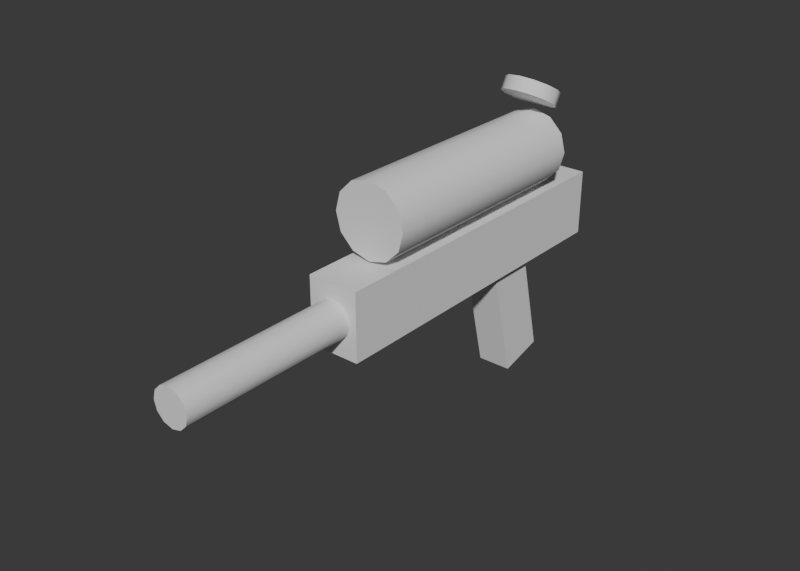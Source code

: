 # Source: IceGun.blend  (saved by Blender 5.2.44; exported with 4.5.12 LTS)
import bpy
from mathutils import Matrix  # noqa: F401  (used for matrix-valued properties, if any)

bpy.ops.wm.read_factory_settings(use_empty=True)
scene = bpy.context.scene
scene.name = 'Scene'

# ---- world
world_world = bpy.data.worlds.new('World'); scene.world = world_world
world_world.use_nodes = True; world_world.node_tree.nodes.clear()
_N = world_world.node_tree.nodes; _L = world_world.node_tree.links
n0 = _N.new('ShaderNodeBackground'); n0.name = 'Background'; n0.location = (-200, 100)
n0.inputs[0].default_value = (0.05, 0.05, 0.05, 1.0)
n1 = _N.new('ShaderNodeOutputWorld'); n1.name = 'World Output'; n1.location = (200, 100)
_L.new(n0.outputs[0], n1.inputs[0])
n1.is_active_output = True
world_world.color = (0.16, 0.17, 0.18)

# ---- meshes
me_icegun = bpy.data.meshes.new('IceGun')
me_icegun.from_pydata([(-0.022, -0.215, 0.0), (-0.022, -0.215, 0.058), (-0.022, 0.085, 0.0), (-0.022, 0.085, 0.058), (0.022, -0.215, 0.0), (0.022, -0.215, 0.058), (0.022, 0.085, 0.0), (0.022, 0.085, 0.058), (-0.015, -0.007675, -0.104), (-0.015, -0.03308, -0.00214), (-0.015, 0.03308, -0.09386), (-0.015, 0.007675, 0.008021), (0.015, -0.007675, -0.104), (0.015, -0.03308, -0.00214), (0.015, 0.03308, -0.09386), (0.015, 0.007675, 0.008021), (-0.01386, -0.365, 0.037), (0.032, 0.035, 0.092), (0.032, -0.175, 0.092), (-0.02078, 0.04139, 0.1394), (0.0, -0.365, 0.029), (0.02771, 0.035, 0.108), (0.02771, -0.175, 0.108), (-0.008, -0.365, 0.04286), (-0.008, -0.215, 0.04286), (0.016, 0.035, 0.1197), (0.016, -0.175, 0.1197), (-1.399e-09, 0.035, 0.124), (-1.399e-09, -0.175, 0.124), (-6.994e-10, -0.215, 0.045), (-6.994e-10, -0.365, 0.045), (-0.016, 0.035, 0.1197), (-0.016, -0.175, 0.1197), (-0.012, 0.049, 0.135), (-0.012, 0.043, 0.1246), (-0.02771, 0.035, 0.108), (-0.02771, -0.175, 0.108), (0.008, -0.365, 0.04286), (0.008, -0.215, 0.04286), (-0.032, 0.035, 0.092), (-0.032, -0.175, 0.092), (0.0, -0.175, 0.092), (0.0, 0.035, 0.092), (-0.02771, 0.035, 0.076), (-0.02771, -0.175, 0.076), (0.0, 0.025, 0.135), (-0.016, 0.035, 0.06429), (-0.016, -0.175, 0.06429), (0.01386, -0.215, 0.037), (0.01386, -0.365, 0.037), (3.816e-10, 0.035, 0.06), (3.816e-10, -0.175, 0.06), (-1.049e-09, 0.04578, 0.123), (-1.049e-09, 0.05178, 0.1334), (0.016, 0.035, 0.06429), (0.016, -0.175, 0.06429), (0.016, -0.365, 0.029), (0.016, -0.215, 0.029), (0.02771, 0.035, 0.076), (0.02771, -0.175, 0.076), (-0.016, -0.365, 0.029), (0.012, 0.049, 0.135), (-0.01386, -0.215, 0.037), (0.012, 0.043, 0.1246), (-0.016, -0.215, 0.029), (-0.01386, -0.365, 0.021), (-0.01386, -0.215, 0.021), (0.02078, 0.03539, 0.129), (-0.008, -0.365, 0.01514), (0.02078, 0.04139, 0.1394), (-0.008, -0.215, 0.01514), (1.908e-10, -0.365, 0.013), (0.0, -0.215, 0.029), (1.908e-10, -0.215, 0.013), (0.0, 0.031, 0.1454), (0.008, -0.365, 0.01514), (0.024, 0.031, 0.1454), (0.008, -0.215, 0.01514), (0.024, 0.025, 0.135), (0.01386, -0.365, 0.021), (0.01386, -0.215, 0.021), (-0.024, 0.031, 0.1454), (-0.02078, 0.03539, 0.129), (-0.024, 0.025, 0.135), (-0.02078, 0.02061, 0.1514), (-0.02078, 0.01461, 0.141), (-0.012, 0.013, 0.1558), (-0.012, 0.007, 0.1454), (2.862e-10, 0.01022, 0.1574), (2.862e-10, 0.004215, 0.147), (0.012, 0.013, 0.1558), (0.012, 0.007, 0.1454), (0.02078, 0.02061, 0.1514), (0.02078, 0.01461, 0.141)], [], [(0, 1, 3, 2), (2, 3, 7, 6), (6, 7, 5, 4), (4, 5, 1, 0), (2, 6, 4, 0), (7, 3, 1, 5), (8, 9, 11, 10), (10, 11, 15, 14), (14, 15, 13, 12), (12, 13, 9, 8), (10, 14, 12, 8), (15, 11, 9, 13), (18, 22, 41), (17, 21, 22, 18), (42, 21, 17), (22, 26, 41), (21, 25, 26, 22), (42, 25, 21), (26, 28, 41), (25, 27, 28, 26), (42, 27, 25), (28, 32, 41), (27, 31, 32, 28), (42, 31, 27), (32, 36, 41), (31, 35, 36, 32), (42, 35, 31), (36, 40, 41), (35, 39, 40, 36), (42, 39, 35), (40, 44, 41), (39, 43, 44, 40), (42, 43, 39), (44, 47, 41), (43, 46, 47, 44), (42, 46, 43), (47, 51, 41), (46, 50, 51, 47), (42, 50, 46), (51, 55, 41), (50, 54, 55, 51), (42, 54, 50), (55, 59, 41), (54, 58, 59, 55), (42, 58, 54), (59, 18, 41), (58, 17, 18, 59), (42, 17, 58), (72, 48, 57), (57, 48, 49, 56), (56, 49, 20), (49, 37, 20), (48, 38, 37, 49), (72, 38, 48), (72, 29, 38), (38, 29, 30, 37), (37, 30, 20), (30, 23, 20), (29, 24, 23, 30), (72, 24, 29), (72, 62, 24), (24, 62, 16, 23), (23, 16, 20), (16, 60, 20), (62, 64, 60, 16), (72, 64, 62), (72, 66, 64), (64, 66, 65, 60), (60, 65, 20), (72, 70, 66), (66, 70, 68, 65), (65, 68, 20), (72, 73, 70), (70, 73, 71, 68), (68, 71, 20), (72, 77, 73), (73, 77, 75, 71), (71, 75, 20), (72, 80, 77), (77, 80, 79, 75), (75, 79, 20), (72, 57, 80), (80, 57, 56, 79), (79, 56, 20), (45, 67, 78), (78, 67, 69, 76), (76, 69, 74), (69, 61, 74), (67, 63, 61, 69), (45, 63, 67), (45, 52, 63), (63, 52, 53, 61), (61, 53, 74), (53, 33, 74), (52, 34, 33, 53), (45, 34, 52), (45, 82, 34), (34, 82, 19, 33), (33, 19, 74), (19, 81, 74), (82, 83, 81, 19), (45, 83, 82), (45, 85, 83), (83, 85, 84, 81), (81, 84, 74), (45, 87, 85), (85, 87, 86, 84), (84, 86, 74), (45, 89, 87), (87, 89, 88, 86), (86, 88, 74), (45, 91, 89), (89, 91, 90, 88), (88, 90, 74), (45, 93, 91), (91, 93, 92, 90), (90, 92, 74), (45, 78, 93), (93, 78, 76, 92), (92, 76, 74)])
me_icegun.polygons.foreach_set('use_smooth', [True] * 120)
_k = set([(0, 1), (0, 2), (0, 4), (1, 3), (1, 5), (2, 3), (2, 6), (3, 7), (4, 5), (4, 6), (5, 7), (6, 7), (8, 9), (8, 10), (8, 12), (9, 11), (9, 13), (10, 11), (10, 14), (11, 15), (12, 13), (12, 14), (13, 15), (14, 15), (16, 23), (16, 60), (17, 21), (17, 58), (18, 22), (18, 59), (19, 33), (19, 81), (21, 25), (22, 26), (23, 30), (24, 29), (24, 62), (25, 27), (26, 28), (27, 31), (28, 32), (29, 38), (30, 37), (31, 35), (32, 36), (33, 53), (34, 52), (34, 82), (35, 39), (36, 40), (37, 49), (38, 48), (39, 43), (40, 44), (43, 46), (44, 47), (46, 50), (47, 51), (48, 57), (49, 56), (50, 54), (51, 55), (52, 63), (53, 61), (54, 58), (55, 59), (56, 79), (57, 80), (60, 65), (61, 69), (62, 64), (63, 67), (64, 66), (65, 68), (66, 70), (67, 78), (68, 71), (69, 76), (70, 73), (71, 75), (73, 77), (75, 79), (76, 92), (77, 80), (78, 93), (81, 84), (82, 83), (83, 85), (84, 86), (85, 87), (86, 88), (87, 89), (88, 90), (89, 91), (90, 92), (91, 93)])
me_icegun.attributes.new('sharp_edge', 'BOOLEAN', 'EDGE').data.foreach_set('value', [ (min(e.vertices), max(e.vertices)) in _k for e in me_icegun.edges])
_ca = me_icegun.color_attributes.new('Base', 'FLOAT_COLOR', 'CORNER')
_ca.data.foreach_set('color', [0.0331, 0.03631, 0.03631, 1.0, 0.0331, 0.03631, 0.03631, 1.0, 0.0331, 0.03631, 0.03631, 1.0, 0.0331, 0.03631, 0.03631, 1.0, 0.0331, 0.03631, 0.03631, 1.0, 0.0331, 0.03631, 0.03631, 1.0, 0.0331, 0.03631, 0.03631, 1.0, 0.0331, 0.03631, 0.03631, 1.0, 0.0331, 0.03631, 0.03631, 1.0, 0.0331, 0.03631, 0.03631, 1.0, 0.0331, 0.03631, 0.03631, 1.0, 0.0331, 0.03631, 0.03631, 1.0, 0.0331, 0.03631, 0.03631, 1.0, 0.0331, 0.03631, 0.03631, 1.0, 0.0331, 0.03631, 0.03631, 1.0, 0.0331, 0.03631, 0.03631, 1.0, 0.0331, 0.03631, 0.03631, 1.0, 0.0331, 0.03631, 0.03631, 1.0, 0.0331, 0.03631, 0.03631, 1.0, 0.0331, 0.03631, 0.03631, 1.0, 0.0331, 0.03631, 0.03631, 1.0, 0.0331, 0.03631, 0.03631, 1.0, 0.0331, 0.03631, 0.03631, 1.0, 0.0331, 0.03631, 0.03631, 1.0, 0.05497, 0.01533, 0.005981, 1.0, 0.05497, 0.01533, 0.005981, 1.0, 0.05497, 0.01533, 0.005981, 1.0, 0.05497, 0.01533, 0.005981, 1.0, 0.05497, 0.01533, 0.005981, 1.0, 0.05497, 0.01533, 0.005981, 1.0, 0.05497, 0.01533, 0.005981, 1.0, 0.05497, 0.01533, 0.005981, 1.0, 0.05497, 0.01533, 0.005981, 1.0, 0.05497, 0.01533, 0.005981, 1.0, 0.05497, 0.01533, 0.005981, 1.0, 0.05497, 0.01533, 0.005981, 1.0, 0.05497, 0.01533, 0.005981, 1.0, 0.05497, 0.01533, 0.005981, 1.0, 0.05497, 0.01533, 0.005981, 1.0, 0.05497, 0.01533, 0.005981, 1.0, 0.05497, 0.01533, 0.005981, 1.0, 0.05497, 0.01533, 0.005981, 1.0, 0.05497, 0.01533, 0.005981, 1.0, 0.05497, 0.01533, 0.005981, 1.0, 0.05497, 0.01533, 0.005981, 1.0, 0.05497, 0.01533, 0.005981, 1.0, 0.05497, 0.01533, 0.005981, 1.0, 0.05497, 0.01533, 0.005981, 1.0, 0.01961, 0.07829, 0.08898, 1.0, 0.01961, 0.07829, 0.08898, 1.0, 0.01961, 0.07829, 0.08898, 1.0, 0.01961, 0.07829, 0.08898, 1.0, 0.01961, 0.07829, 0.08898, 1.0, 0.01961, 0.07829, 0.08898, 1.0, 0.01961, 0.07829, 0.08898, 1.0, 0.01961, 0.07829, 0.08898, 1.0, 0.01961, 0.07829, 0.08898, 1.0, 0.01961, 0.07829, 0.08898, 1.0, 0.01961, 0.07829, 0.08898, 1.0, 0.01961, 0.07829, 0.08898, 1.0, 0.01961, 0.07829, 0.08898, 1.0, 0.01961, 0.07829, 0.08898, 1.0, 0.01961, 0.07829, 0.08898, 1.0, 0.01961, 0.07829, 0.08898, 1.0, 0.01961, 0.07829, 0.08898, 1.0, 0.01961, 0.07829, 0.08898, 1.0, 0.01961, 0.07829, 0.08898, 1.0, 0.01961, 0.07829, 0.08898, 1.0, 0.01961, 0.07829, 0.08898, 1.0, 0.01961, 0.07829, 0.08898, 1.0, 0.01961, 0.07829, 0.08898, 1.0, 0.01961, 0.07829, 0.08898, 1.0, 0.01961, 0.07829, 0.08898, 1.0, 0.01961, 0.07829, 0.08898, 1.0, 0.01961, 0.07829, 0.08898, 1.0, 0.01961, 0.07829, 0.08898, 1.0, 0.01961, 0.07829, 0.08898, 1.0, 0.01961, 0.07829, 0.08898, 1.0, 0.01961, 0.07829, 0.08898, 1.0, 0.01961, 0.07829, 0.08898, 1.0, 0.01961, 0.07829, 0.08898, 1.0, 0.01961, 0.07829, 0.08898, 1.0, 0.01961, 0.07829, 0.08898, 1.0, 0.01961, 0.07829, 0.08898, 1.0, 0.01961, 0.07829, 0.08898, 1.0, 0.01961, 0.07829, 0.08898, 1.0, 0.01961, 0.07829, 0.08898, 1.0, 0.01961, 0.07829, 0.08898, 1.0, 0.01961, 0.07829, 0.08898, 1.0, 0.01961, 0.07829, 0.08898, 1.0, 0.01961, 0.07829, 0.08898, 1.0, 0.01961, 0.07829, 0.08898, 1.0, 0.01961, 0.07829, 0.08898, 1.0, 0.01961, 0.07829, 0.08898, 1.0, 0.01961, 0.07829, 0.08898, 1.0, 0.01961, 0.07829, 0.08898, 1.0, 0.01961, 0.07829, 0.08898, 1.0, 0.01961, 0.07829, 0.08898, 1.0, 0.01961, 0.07829, 0.08898, 1.0, 0.01961, 0.07829, 0.08898, 1.0, 0.01961, 0.07829, 0.08898, 1.0, 0.01961, 0.07829, 0.08898, 1.0, 0.01961, 0.07829, 0.08898, 1.0, 0.01961, 0.07829, 0.08898, 1.0, 0.01961, 0.07829, 0.08898, 1.0, 0.01961, 0.07829, 0.08898, 1.0, 0.01961, 0.07829, 0.08898, 1.0, 0.01961, 0.07829, 0.08898, 1.0, 0.01961, 0.07829, 0.08898, 1.0, 0.01961, 0.07829, 0.08898, 1.0, 0.01961, 0.07829, 0.08898, 1.0, 0.01961, 0.07829, 0.08898, 1.0, 0.01961, 0.07829, 0.08898, 1.0, 0.01961, 0.07829, 0.08898, 1.0, 0.01961, 0.07829, 0.08898, 1.0, 0.01961, 0.07829, 0.08898, 1.0, 0.01961, 0.07829, 0.08898, 1.0, 0.01961, 0.07829, 0.08898, 1.0, 0.01961, 0.07829, 0.08898, 1.0, 0.01961, 0.07829, 0.08898, 1.0, 0.01961, 0.07829, 0.08898, 1.0, 0.01961, 0.07829, 0.08898, 1.0, 0.01961, 0.07829, 0.08898, 1.0, 0.01961, 0.07829, 0.08898, 1.0, 0.01961, 0.07829, 0.08898, 1.0, 0.01961, 0.07829, 0.08898, 1.0, 0.01961, 0.07829, 0.08898, 1.0, 0.01961, 0.07829, 0.08898, 1.0, 0.01961, 0.07829, 0.08898, 1.0, 0.01961, 0.07829, 0.08898, 1.0, 0.01961, 0.07829, 0.08898, 1.0, 0.01961, 0.07829, 0.08898, 1.0, 0.01961, 0.07829, 0.08898, 1.0, 0.01961, 0.07829, 0.08898, 1.0, 0.01961, 0.07829, 0.08898, 1.0, 0.01961, 0.07829, 0.08898, 1.0, 0.01961, 0.07829, 0.08898, 1.0, 0.01961, 0.07829, 0.08898, 1.0, 0.01961, 0.07829, 0.08898, 1.0, 0.01961, 0.07829, 0.08898, 1.0, 0.01961, 0.07829, 0.08898, 1.0, 0.01961, 0.07829, 0.08898, 1.0, 0.01961, 0.07829, 0.08898, 1.0, 0.01961, 0.07829, 0.08898, 1.0, 0.01961, 0.07829, 0.08898, 1.0, 0.01961, 0.07829, 0.08898, 1.0, 0.01961, 0.07829, 0.08898, 1.0, 0.01961, 0.07829, 0.08898, 1.0, 0.01961, 0.07829, 0.08898, 1.0, 0.01961, 0.07829, 0.08898, 1.0, 0.01961, 0.07829, 0.08898, 1.0, 0.01961, 0.07829, 0.08898, 1.0, 0.01961, 0.07829, 0.08898, 1.0, 0.01961, 0.07829, 0.08898, 1.0, 0.01961, 0.07829, 0.08898, 1.0, 0.01961, 0.07829, 0.08898, 1.0, 0.01961, 0.07829, 0.08898, 1.0, 0.01961, 0.07829, 0.08898, 1.0, 0.01961, 0.07829, 0.08898, 1.0, 0.01961, 0.07829, 0.08898, 1.0, 0.01961, 0.07829, 0.08898, 1.0, 0.01961, 0.07829, 0.08898, 1.0, 0.01961, 0.07829, 0.08898, 1.0, 0.01961, 0.07829, 0.08898, 1.0, 0.01961, 0.07829, 0.08898, 1.0, 0.01961, 0.07829, 0.08898, 1.0, 0.01961, 0.07829, 0.08898, 1.0, 0.01961, 0.07829, 0.08898, 1.0, 0.214, 0.2234, 0.233, 1.0, 0.214, 0.2234, 0.233, 1.0, 0.214, 0.2234, 0.233, 1.0, 0.214, 0.2234, 0.233, 1.0, 0.214, 0.2234, 0.233, 1.0, 0.214, 0.2234, 0.233, 1.0, 0.214, 0.2234, 0.233, 1.0, 0.214, 0.2234, 0.233, 1.0, 0.214, 0.2234, 0.233, 1.0, 0.214, 0.2234, 0.233, 1.0, 0.214, 0.2234, 0.233, 1.0, 0.214, 0.2234, 0.233, 1.0, 0.214, 0.2234, 0.233, 1.0, 0.214, 0.2234, 0.233, 1.0, 0.214, 0.2234, 0.233, 1.0, 0.214, 0.2234, 0.233, 1.0, 0.214, 0.2234, 0.233, 1.0, 0.214, 0.2234, 0.233, 1.0, 0.214, 0.2234, 0.233, 1.0, 0.214, 0.2234, 0.233, 1.0, 0.214, 0.2234, 0.233, 1.0, 0.214, 0.2234, 0.233, 1.0, 0.214, 0.2234, 0.233, 1.0, 0.214, 0.2234, 0.233, 1.0, 0.214, 0.2234, 0.233, 1.0, 0.214, 0.2234, 0.233, 1.0, 0.214, 0.2234, 0.233, 1.0, 0.214, 0.2234, 0.233, 1.0, 0.214, 0.2234, 0.233, 1.0, 0.214, 0.2234, 0.233, 1.0, 0.214, 0.2234, 0.233, 1.0, 0.214, 0.2234, 0.233, 1.0, 0.214, 0.2234, 0.233, 1.0, 0.214, 0.2234, 0.233, 1.0, 0.214, 0.2234, 0.233, 1.0, 0.214, 0.2234, 0.233, 1.0, 0.214, 0.2234, 0.233, 1.0, 0.214, 0.2234, 0.233, 1.0, 0.214, 0.2234, 0.233, 1.0, 0.214, 0.2234, 0.233, 1.0, 0.214, 0.2234, 0.233, 1.0, 0.214, 0.2234, 0.233, 1.0, 0.214, 0.2234, 0.233, 1.0, 0.214, 0.2234, 0.233, 1.0, 0.214, 0.2234, 0.233, 1.0, 0.214, 0.2234, 0.233, 1.0, 0.214, 0.2234, 0.233, 1.0, 0.214, 0.2234, 0.233, 1.0, 0.214, 0.2234, 0.233, 1.0, 0.214, 0.2234, 0.233, 1.0, 0.214, 0.2234, 0.233, 1.0, 0.214, 0.2234, 0.233, 1.0, 0.214, 0.2234, 0.233, 1.0, 0.214, 0.2234, 0.233, 1.0, 0.214, 0.2234, 0.233, 1.0, 0.214, 0.2234, 0.233, 1.0, 0.214, 0.2234, 0.233, 1.0, 0.214, 0.2234, 0.233, 1.0, 0.214, 0.2234, 0.233, 1.0, 0.214, 0.2234, 0.233, 1.0, 0.214, 0.2234, 0.233, 1.0, 0.214, 0.2234, 0.233, 1.0, 0.214, 0.2234, 0.233, 1.0, 0.214, 0.2234, 0.233, 1.0, 0.214, 0.2234, 0.233, 1.0, 0.214, 0.2234, 0.233, 1.0, 0.214, 0.2234, 0.233, 1.0, 0.214, 0.2234, 0.233, 1.0, 0.214, 0.2234, 0.233, 1.0, 0.214, 0.2234, 0.233, 1.0, 0.214, 0.2234, 0.233, 1.0, 0.214, 0.2234, 0.233, 1.0, 0.214, 0.2234, 0.233, 1.0, 0.214, 0.2234, 0.233, 1.0, 0.214, 0.2234, 0.233, 1.0, 0.214, 0.2234, 0.233, 1.0, 0.214, 0.2234, 0.233, 1.0, 0.214, 0.2234, 0.233, 1.0, 0.214, 0.2234, 0.233, 1.0, 0.214, 0.2234, 0.233, 1.0, 0.214, 0.2234, 0.233, 1.0, 0.214, 0.2234, 0.233, 1.0, 0.214, 0.2234, 0.233, 1.0, 0.214, 0.2234, 0.233, 1.0, 0.214, 0.2234, 0.233, 1.0, 0.214, 0.2234, 0.233, 1.0, 0.214, 0.2234, 0.233, 1.0, 0.214, 0.2234, 0.233, 1.0, 0.214, 0.2234, 0.233, 1.0, 0.214, 0.2234, 0.233, 1.0, 0.214, 0.2234, 0.233, 1.0, 0.214, 0.2234, 0.233, 1.0, 0.214, 0.2234, 0.233, 1.0, 0.214, 0.2234, 0.233, 1.0, 0.214, 0.2234, 0.233, 1.0, 0.214, 0.2234, 0.233, 1.0, 0.214, 0.2234, 0.233, 1.0, 0.214, 0.2234, 0.233, 1.0, 0.214, 0.2234, 0.233, 1.0, 0.214, 0.2234, 0.233, 1.0, 0.214, 0.2234, 0.233, 1.0, 0.214, 0.2234, 0.233, 1.0, 0.214, 0.2234, 0.233, 1.0, 0.214, 0.2234, 0.233, 1.0, 0.214, 0.2234, 0.233, 1.0, 0.214, 0.2234, 0.233, 1.0, 0.214, 0.2234, 0.233, 1.0, 0.214, 0.2234, 0.233, 1.0, 0.214, 0.2234, 0.233, 1.0, 0.214, 0.2234, 0.233, 1.0, 0.214, 0.2234, 0.233, 1.0, 0.214, 0.2234, 0.233, 1.0, 0.214, 0.2234, 0.233, 1.0, 0.214, 0.2234, 0.233, 1.0, 0.214, 0.2234, 0.233, 1.0, 0.214, 0.2234, 0.233, 1.0, 0.214, 0.2234, 0.233, 1.0, 0.214, 0.2234, 0.233, 1.0, 0.214, 0.2234, 0.233, 1.0, 0.214, 0.2234, 0.233, 1.0, 0.448, 0.253, 0.05925, 1.0, 0.448, 0.253, 0.05925, 1.0, 0.448, 0.253, 0.05925, 1.0, 0.448, 0.253, 0.05925, 1.0, 0.448, 0.253, 0.05925, 1.0, 0.448, 0.253, 0.05925, 1.0, 0.448, 0.253, 0.05925, 1.0, 0.448, 0.253, 0.05925, 1.0, 0.448, 0.253, 0.05925, 1.0, 0.448, 0.253, 0.05925, 1.0, 0.448, 0.253, 0.05925, 1.0, 0.448, 0.253, 0.05925, 1.0, 0.448, 0.253, 0.05925, 1.0, 0.448, 0.253, 0.05925, 1.0, 0.448, 0.253, 0.05925, 1.0, 0.448, 0.253, 0.05925, 1.0, 0.448, 0.253, 0.05925, 1.0, 0.448, 0.253, 0.05925, 1.0, 0.448, 0.253, 0.05925, 1.0, 0.448, 0.253, 0.05925, 1.0, 0.448, 0.253, 0.05925, 1.0, 0.448, 0.253, 0.05925, 1.0, 0.448, 0.253, 0.05925, 1.0, 0.448, 0.253, 0.05925, 1.0, 0.448, 0.253, 0.05925, 1.0, 0.448, 0.253, 0.05925, 1.0, 0.448, 0.253, 0.05925, 1.0, 0.448, 0.253, 0.05925, 1.0, 0.448, 0.253, 0.05925, 1.0, 0.448, 0.253, 0.05925, 1.0, 0.448, 0.253, 0.05925, 1.0, 0.448, 0.253, 0.05925, 1.0, 0.448, 0.253, 0.05925, 1.0, 0.448, 0.253, 0.05925, 1.0, 0.448, 0.253, 0.05925, 1.0, 0.448, 0.253, 0.05925, 1.0, 0.448, 0.253, 0.05925, 1.0, 0.448, 0.253, 0.05925, 1.0, 0.448, 0.253, 0.05925, 1.0, 0.448, 0.253, 0.05925, 1.0, 0.448, 0.253, 0.05925, 1.0, 0.448, 0.253, 0.05925, 1.0, 0.448, 0.253, 0.05925, 1.0, 0.448, 0.253, 0.05925, 1.0, 0.448, 0.253, 0.05925, 1.0, 0.448, 0.253, 0.05925, 1.0, 0.448, 0.253, 0.05925, 1.0, 0.448, 0.253, 0.05925, 1.0, 0.448, 0.253, 0.05925, 1.0, 0.448, 0.253, 0.05925, 1.0, 0.448, 0.253, 0.05925, 1.0, 0.448, 0.253, 0.05925, 1.0, 0.448, 0.253, 0.05925, 1.0, 0.448, 0.253, 0.05925, 1.0, 0.448, 0.253, 0.05925, 1.0, 0.448, 0.253, 0.05925, 1.0, 0.448, 0.253, 0.05925, 1.0, 0.448, 0.253, 0.05925, 1.0, 0.448, 0.253, 0.05925, 1.0, 0.448, 0.253, 0.05925, 1.0, 0.448, 0.253, 0.05925, 1.0, 0.448, 0.253, 0.05925, 1.0, 0.448, 0.253, 0.05925, 1.0, 0.448, 0.253, 0.05925, 1.0, 0.448, 0.253, 0.05925, 1.0, 0.448, 0.253, 0.05925, 1.0, 0.448, 0.253, 0.05925, 1.0, 0.448, 0.253, 0.05925, 1.0, 0.448, 0.253, 0.05925, 1.0, 0.448, 0.253, 0.05925, 1.0, 0.448, 0.253, 0.05925, 1.0, 0.448, 0.253, 0.05925, 1.0, 0.448, 0.253, 0.05925, 1.0, 0.448, 0.253, 0.05925, 1.0, 0.448, 0.253, 0.05925, 1.0, 0.448, 0.253, 0.05925, 1.0, 0.448, 0.253, 0.05925, 1.0, 0.448, 0.253, 0.05925, 1.0, 0.448, 0.253, 0.05925, 1.0, 0.448, 0.253, 0.05925, 1.0, 0.448, 0.253, 0.05925, 1.0, 0.448, 0.253, 0.05925, 1.0, 0.448, 0.253, 0.05925, 1.0, 0.448, 0.253, 0.05925, 1.0, 0.448, 0.253, 0.05925, 1.0, 0.448, 0.253, 0.05925, 1.0, 0.448, 0.253, 0.05925, 1.0, 0.448, 0.253, 0.05925, 1.0, 0.448, 0.253, 0.05925, 1.0, 0.448, 0.253, 0.05925, 1.0, 0.448, 0.253, 0.05925, 1.0, 0.448, 0.253, 0.05925, 1.0, 0.448, 0.253, 0.05925, 1.0, 0.448, 0.253, 0.05925, 1.0, 0.448, 0.253, 0.05925, 1.0, 0.448, 0.253, 0.05925, 1.0, 0.448, 0.253, 0.05925, 1.0, 0.448, 0.253, 0.05925, 1.0, 0.448, 0.253, 0.05925, 1.0, 0.448, 0.253, 0.05925, 1.0, 0.448, 0.253, 0.05925, 1.0, 0.448, 0.253, 0.05925, 1.0, 0.448, 0.253, 0.05925, 1.0, 0.448, 0.253, 0.05925, 1.0, 0.448, 0.253, 0.05925, 1.0, 0.448, 0.253, 0.05925, 1.0, 0.448, 0.253, 0.05925, 1.0, 0.448, 0.253, 0.05925, 1.0, 0.448, 0.253, 0.05925, 1.0, 0.448, 0.253, 0.05925, 1.0, 0.448, 0.253, 0.05925, 1.0, 0.448, 0.253, 0.05925, 1.0, 0.448, 0.253, 0.05925, 1.0, 0.448, 0.253, 0.05925, 1.0, 0.448, 0.253, 0.05925, 1.0, 0.448, 0.253, 0.05925, 1.0, 0.448, 0.253, 0.05925, 1.0, 0.448, 0.253, 0.05925, 1.0, 0.448, 0.253, 0.05925, 1.0, 0.448, 0.253, 0.05925, 1.0])
_ca = me_icegun.color_attributes.new('Surface', 'FLOAT_COLOR', 'CORNER')
_ca.data.foreach_set('color', [0.9, 0.45, 0.6, 0.0, 0.9, 0.45, 0.6, 0.0, 0.9, 0.45, 0.6, 0.0, 0.9, 0.45, 0.6, 0.0, 0.9, 0.45, 0.6, 0.0, 0.9, 0.45, 0.6, 0.0, 0.9, 0.45, 0.6, 0.0, 0.9, 0.45, 0.6, 0.0, 0.9, 0.45, 0.6, 0.0, 0.9, 0.45, 0.6, 0.0, 0.9, 0.45, 0.6, 0.0, 0.9, 0.45, 0.6, 0.0, 0.9, 0.45, 0.6, 0.0, 0.9, 0.45, 0.6, 0.0, 0.9, 0.45, 0.6, 0.0, 0.9, 0.45, 0.6, 0.0, 0.9, 0.45, 0.6, 0.0, 0.9, 0.45, 0.6, 0.0, 0.9, 0.45, 0.6, 0.0, 0.9, 0.45, 0.6, 0.0, 0.9, 0.45, 0.6, 0.0, 0.9, 0.45, 0.6, 0.0, 0.9, 0.45, 0.6, 0.0, 0.9, 0.45, 0.6, 0.0, 0.0, 0.5, 0.0, 0.0, 0.0, 0.5, 0.0, 0.0, 0.0, 0.5, 0.0, 0.0, 0.0, 0.5, 0.0, 0.0, 0.0, 0.5, 0.0, 0.0, 0.0, 0.5, 0.0, 0.0, 0.0, 0.5, 0.0, 0.0, 0.0, 0.5, 0.0, 0.0, 0.0, 0.5, 0.0, 0.0, 0.0, 0.5, 0.0, 0.0, 0.0, 0.5, 0.0, 0.0, 0.0, 0.5, 0.0, 0.0, 0.0, 0.5, 0.0, 0.0, 0.0, 0.5, 0.0, 0.0, 0.0, 0.5, 0.0, 0.0, 0.0, 0.5, 0.0, 0.0, 0.0, 0.5, 0.0, 0.0, 0.0, 0.5, 0.0, 0.0, 0.0, 0.5, 0.0, 0.0, 0.0, 0.5, 0.0, 0.0, 0.0, 0.5, 0.0, 0.0, 0.0, 0.5, 0.0, 0.0, 0.0, 0.5, 0.0, 0.0, 0.0, 0.5, 0.0, 0.0, 0.0, 0.55, 0.5, 1.0, 0.0, 0.55, 0.5, 1.0, 0.0, 0.55, 0.5, 1.0, 0.0, 0.55, 0.5, 1.0, 0.0, 0.55, 0.5, 1.0, 0.0, 0.55, 0.5, 1.0, 0.0, 0.55, 0.5, 1.0, 0.0, 0.55, 0.5, 1.0, 0.0, 0.55, 0.5, 1.0, 0.0, 0.55, 0.5, 1.0, 0.0, 0.55, 0.5, 1.0, 0.0, 0.55, 0.5, 1.0, 0.0, 0.55, 0.5, 1.0, 0.0, 0.55, 0.5, 1.0, 0.0, 0.55, 0.5, 1.0, 0.0, 0.55, 0.5, 1.0, 0.0, 0.55, 0.5, 1.0, 0.0, 0.55, 0.5, 1.0, 0.0, 0.55, 0.5, 1.0, 0.0, 0.55, 0.5, 1.0, 0.0, 0.55, 0.5, 1.0, 0.0, 0.55, 0.5, 1.0, 0.0, 0.55, 0.5, 1.0, 0.0, 0.55, 0.5, 1.0, 0.0, 0.55, 0.5, 1.0, 0.0, 0.55, 0.5, 1.0, 0.0, 0.55, 0.5, 1.0, 0.0, 0.55, 0.5, 1.0, 0.0, 0.55, 0.5, 1.0, 0.0, 0.55, 0.5, 1.0, 0.0, 0.55, 0.5, 1.0, 0.0, 0.55, 0.5, 1.0, 0.0, 0.55, 0.5, 1.0, 0.0, 0.55, 0.5, 1.0, 0.0, 0.55, 0.5, 1.0, 0.0, 0.55, 0.5, 1.0, 0.0, 0.55, 0.5, 1.0, 0.0, 0.55, 0.5, 1.0, 0.0, 0.55, 0.5, 1.0, 0.0, 0.55, 0.5, 1.0, 0.0, 0.55, 0.5, 1.0, 0.0, 0.55, 0.5, 1.0, 0.0, 0.55, 0.5, 1.0, 0.0, 0.55, 0.5, 1.0, 0.0, 0.55, 0.5, 1.0, 0.0, 0.55, 0.5, 1.0, 0.0, 0.55, 0.5, 1.0, 0.0, 0.55, 0.5, 1.0, 0.0, 0.55, 0.5, 1.0, 0.0, 0.55, 0.5, 1.0, 0.0, 0.55, 0.5, 1.0, 0.0, 0.55, 0.5, 1.0, 0.0, 0.55, 0.5, 1.0, 0.0, 0.55, 0.5, 1.0, 0.0, 0.55, 0.5, 1.0, 0.0, 0.55, 0.5, 1.0, 0.0, 0.55, 0.5, 1.0, 0.0, 0.55, 0.5, 1.0, 0.0, 0.55, 0.5, 1.0, 0.0, 0.55, 0.5, 1.0, 0.0, 0.55, 0.5, 1.0, 0.0, 0.55, 0.5, 1.0, 0.0, 0.55, 0.5, 1.0, 0.0, 0.55, 0.5, 1.0, 0.0, 0.55, 0.5, 1.0, 0.0, 0.55, 0.5, 1.0, 0.0, 0.55, 0.5, 1.0, 0.0, 0.55, 0.5, 1.0, 0.0, 0.55, 0.5, 1.0, 0.0, 0.55, 0.5, 1.0, 0.0, 0.55, 0.5, 1.0, 0.0, 0.55, 0.5, 1.0, 0.0, 0.55, 0.5, 1.0, 0.0, 0.55, 0.5, 1.0, 0.0, 0.55, 0.5, 1.0, 0.0, 0.55, 0.5, 1.0, 0.0, 0.55, 0.5, 1.0, 0.0, 0.55, 0.5, 1.0, 0.0, 0.55, 0.5, 1.0, 0.0, 0.55, 0.5, 1.0, 0.0, 0.55, 0.5, 1.0, 0.0, 0.55, 0.5, 1.0, 0.0, 0.55, 0.5, 1.0, 0.0, 0.55, 0.5, 1.0, 0.0, 0.55, 0.5, 1.0, 0.0, 0.55, 0.5, 1.0, 0.0, 0.55, 0.5, 1.0, 0.0, 0.55, 0.5, 1.0, 0.0, 0.55, 0.5, 1.0, 0.0, 0.55, 0.5, 1.0, 0.0, 0.55, 0.5, 1.0, 0.0, 0.55, 0.5, 1.0, 0.0, 0.55, 0.5, 1.0, 0.0, 0.55, 0.5, 1.0, 0.0, 0.55, 0.5, 1.0, 0.0, 0.55, 0.5, 1.0, 0.0, 0.55, 0.5, 1.0, 0.0, 0.55, 0.5, 1.0, 0.0, 0.55, 0.5, 1.0, 0.0, 0.55, 0.5, 1.0, 0.0, 0.55, 0.5, 1.0, 0.0, 0.55, 0.5, 1.0, 0.0, 0.55, 0.5, 1.0, 0.0, 0.55, 0.5, 1.0, 0.0, 0.55, 0.5, 1.0, 0.0, 0.55, 0.5, 1.0, 0.0, 0.55, 0.5, 1.0, 0.0, 0.55, 0.5, 1.0, 0.0, 0.55, 0.5, 1.0, 0.0, 0.55, 0.5, 1.0, 0.0, 0.55, 0.5, 1.0, 0.0, 0.55, 0.5, 1.0, 0.0, 0.55, 0.5, 1.0, 0.0, 0.55, 0.5, 1.0, 0.0, 0.55, 0.5, 1.0, 0.0, 0.55, 0.5, 1.0, 0.0, 0.55, 0.5, 1.0, 0.0, 0.55, 0.5, 1.0, 0.0, 0.55, 0.5, 1.0, 0.0, 0.55, 0.5, 1.0, 0.9, 0.35, 0.35, 0.0, 0.9, 0.35, 0.35, 0.0, 0.9, 0.35, 0.35, 0.0, 0.9, 0.35, 0.35, 0.0, 0.9, 0.35, 0.35, 0.0, 0.9, 0.35, 0.35, 0.0, 0.9, 0.35, 0.35, 0.0, 0.9, 0.35, 0.35, 0.0, 0.9, 0.35, 0.35, 0.0, 0.9, 0.35, 0.35, 0.0, 0.9, 0.35, 0.35, 0.0, 0.9, 0.35, 0.35, 0.0, 0.9, 0.35, 0.35, 0.0, 0.9, 0.35, 0.35, 0.0, 0.9, 0.35, 0.35, 0.0, 0.9, 0.35, 0.35, 0.0, 0.9, 0.35, 0.35, 0.0, 0.9, 0.35, 0.35, 0.0, 0.9, 0.35, 0.35, 0.0, 0.9, 0.35, 0.35, 0.0, 0.9, 0.35, 0.35, 0.0, 0.9, 0.35, 0.35, 0.0, 0.9, 0.35, 0.35, 0.0, 0.9, 0.35, 0.35, 0.0, 0.9, 0.35, 0.35, 0.0, 0.9, 0.35, 0.35, 0.0, 0.9, 0.35, 0.35, 0.0, 0.9, 0.35, 0.35, 0.0, 0.9, 0.35, 0.35, 0.0, 0.9, 0.35, 0.35, 0.0, 0.9, 0.35, 0.35, 0.0, 0.9, 0.35, 0.35, 0.0, 0.9, 0.35, 0.35, 0.0, 0.9, 0.35, 0.35, 0.0, 0.9, 0.35, 0.35, 0.0, 0.9, 0.35, 0.35, 0.0, 0.9, 0.35, 0.35, 0.0, 0.9, 0.35, 0.35, 0.0, 0.9, 0.35, 0.35, 0.0, 0.9, 0.35, 0.35, 0.0, 0.9, 0.35, 0.35, 0.0, 0.9, 0.35, 0.35, 0.0, 0.9, 0.35, 0.35, 0.0, 0.9, 0.35, 0.35, 0.0, 0.9, 0.35, 0.35, 0.0, 0.9, 0.35, 0.35, 0.0, 0.9, 0.35, 0.35, 0.0, 0.9, 0.35, 0.35, 0.0, 0.9, 0.35, 0.35, 0.0, 0.9, 0.35, 0.35, 0.0, 0.9, 0.35, 0.35, 0.0, 0.9, 0.35, 0.35, 0.0, 0.9, 0.35, 0.35, 0.0, 0.9, 0.35, 0.35, 0.0, 0.9, 0.35, 0.35, 0.0, 0.9, 0.35, 0.35, 0.0, 0.9, 0.35, 0.35, 0.0, 0.9, 0.35, 0.35, 0.0, 0.9, 0.35, 0.35, 0.0, 0.9, 0.35, 0.35, 0.0, 0.9, 0.35, 0.35, 0.0, 0.9, 0.35, 0.35, 0.0, 0.9, 0.35, 0.35, 0.0, 0.9, 0.35, 0.35, 0.0, 0.9, 0.35, 0.35, 0.0, 0.9, 0.35, 0.35, 0.0, 0.9, 0.35, 0.35, 0.0, 0.9, 0.35, 0.35, 0.0, 0.9, 0.35, 0.35, 0.0, 0.9, 0.35, 0.35, 0.0, 0.9, 0.35, 0.35, 0.0, 0.9, 0.35, 0.35, 0.0, 0.9, 0.35, 0.35, 0.0, 0.9, 0.35, 0.35, 0.0, 0.9, 0.35, 0.35, 0.0, 0.9, 0.35, 0.35, 0.0, 0.9, 0.35, 0.35, 0.0, 0.9, 0.35, 0.35, 0.0, 0.9, 0.35, 0.35, 0.0, 0.9, 0.35, 0.35, 0.0, 0.9, 0.35, 0.35, 0.0, 0.9, 0.35, 0.35, 0.0, 0.9, 0.35, 0.35, 0.0, 0.9, 0.35, 0.35, 0.0, 0.9, 0.35, 0.35, 0.0, 0.9, 0.35, 0.35, 0.0, 0.9, 0.35, 0.35, 0.0, 0.9, 0.35, 0.35, 0.0, 0.9, 0.35, 0.35, 0.0, 0.9, 0.35, 0.35, 0.0, 0.9, 0.35, 0.35, 0.0, 0.9, 0.35, 0.35, 0.0, 0.9, 0.35, 0.35, 0.0, 0.9, 0.35, 0.35, 0.0, 0.9, 0.35, 0.35, 0.0, 0.9, 0.35, 0.35, 0.0, 0.9, 0.35, 0.35, 0.0, 0.9, 0.35, 0.35, 0.0, 0.9, 0.35, 0.35, 0.0, 0.9, 0.35, 0.35, 0.0, 0.9, 0.35, 0.35, 0.0, 0.9, 0.35, 0.35, 0.0, 0.9, 0.35, 0.35, 0.0, 0.9, 0.35, 0.35, 0.0, 0.9, 0.35, 0.35, 0.0, 0.9, 0.35, 0.35, 0.0, 0.9, 0.35, 0.35, 0.0, 0.9, 0.35, 0.35, 0.0, 0.9, 0.35, 0.35, 0.0, 0.9, 0.35, 0.35, 0.0, 0.9, 0.35, 0.35, 0.0, 0.9, 0.35, 0.35, 0.0, 0.9, 0.35, 0.35, 0.0, 0.9, 0.35, 0.35, 0.0, 0.9, 0.35, 0.35, 0.0, 0.9, 0.35, 0.35, 0.0, 0.9, 0.35, 0.35, 0.0, 0.9, 0.35, 0.35, 0.0, 0.9, 0.35, 0.35, 0.0, 0.9, 0.35, 0.35, 0.0, 1.0, 0.4, 0.0, 0.0, 1.0, 0.4, 0.0, 0.0, 1.0, 0.4, 0.0, 0.0, 1.0, 0.4, 0.0, 0.0, 1.0, 0.4, 0.0, 0.0, 1.0, 0.4, 0.0, 0.0, 1.0, 0.4, 0.0, 0.0, 1.0, 0.4, 0.0, 0.0, 1.0, 0.4, 0.0, 0.0, 1.0, 0.4, 0.0, 0.0, 1.0, 0.4, 0.0, 0.0, 1.0, 0.4, 0.0, 0.0, 1.0, 0.4, 0.0, 0.0, 1.0, 0.4, 0.0, 0.0, 1.0, 0.4, 0.0, 0.0, 1.0, 0.4, 0.0, 0.0, 1.0, 0.4, 0.0, 0.0, 1.0, 0.4, 0.0, 0.0, 1.0, 0.4, 0.0, 0.0, 1.0, 0.4, 0.0, 0.0, 1.0, 0.4, 0.0, 0.0, 1.0, 0.4, 0.0, 0.0, 1.0, 0.4, 0.0, 0.0, 1.0, 0.4, 0.0, 0.0, 1.0, 0.4, 0.0, 0.0, 1.0, 0.4, 0.0, 0.0, 1.0, 0.4, 0.0, 0.0, 1.0, 0.4, 0.0, 0.0, 1.0, 0.4, 0.0, 0.0, 1.0, 0.4, 0.0, 0.0, 1.0, 0.4, 0.0, 0.0, 1.0, 0.4, 0.0, 0.0, 1.0, 0.4, 0.0, 0.0, 1.0, 0.4, 0.0, 0.0, 1.0, 0.4, 0.0, 0.0, 1.0, 0.4, 0.0, 0.0, 1.0, 0.4, 0.0, 0.0, 1.0, 0.4, 0.0, 0.0, 1.0, 0.4, 0.0, 0.0, 1.0, 0.4, 0.0, 0.0, 1.0, 0.4, 0.0, 0.0, 1.0, 0.4, 0.0, 0.0, 1.0, 0.4, 0.0, 0.0, 1.0, 0.4, 0.0, 0.0, 1.0, 0.4, 0.0, 0.0, 1.0, 0.4, 0.0, 0.0, 1.0, 0.4, 0.0, 0.0, 1.0, 0.4, 0.0, 0.0, 1.0, 0.4, 0.0, 0.0, 1.0, 0.4, 0.0, 0.0, 1.0, 0.4, 0.0, 0.0, 1.0, 0.4, 0.0, 0.0, 1.0, 0.4, 0.0, 0.0, 1.0, 0.4, 0.0, 0.0, 1.0, 0.4, 0.0, 0.0, 1.0, 0.4, 0.0, 0.0, 1.0, 0.4, 0.0, 0.0, 1.0, 0.4, 0.0, 0.0, 1.0, 0.4, 0.0, 0.0, 1.0, 0.4, 0.0, 0.0, 1.0, 0.4, 0.0, 0.0, 1.0, 0.4, 0.0, 0.0, 1.0, 0.4, 0.0, 0.0, 1.0, 0.4, 0.0, 0.0, 1.0, 0.4, 0.0, 0.0, 1.0, 0.4, 0.0, 0.0, 1.0, 0.4, 0.0, 0.0, 1.0, 0.4, 0.0, 0.0, 1.0, 0.4, 0.0, 0.0, 1.0, 0.4, 0.0, 0.0, 1.0, 0.4, 0.0, 0.0, 1.0, 0.4, 0.0, 0.0, 1.0, 0.4, 0.0, 0.0, 1.0, 0.4, 0.0, 0.0, 1.0, 0.4, 0.0, 0.0, 1.0, 0.4, 0.0, 0.0, 1.0, 0.4, 0.0, 0.0, 1.0, 0.4, 0.0, 0.0, 1.0, 0.4, 0.0, 0.0, 1.0, 0.4, 0.0, 0.0, 1.0, 0.4, 0.0, 0.0, 1.0, 0.4, 0.0, 0.0, 1.0, 0.4, 0.0, 0.0, 1.0, 0.4, 0.0, 0.0, 1.0, 0.4, 0.0, 0.0, 1.0, 0.4, 0.0, 0.0, 1.0, 0.4, 0.0, 0.0, 1.0, 0.4, 0.0, 0.0, 1.0, 0.4, 0.0, 0.0, 1.0, 0.4, 0.0, 0.0, 1.0, 0.4, 0.0, 0.0, 1.0, 0.4, 0.0, 0.0, 1.0, 0.4, 0.0, 0.0, 1.0, 0.4, 0.0, 0.0, 1.0, 0.4, 0.0, 0.0, 1.0, 0.4, 0.0, 0.0, 1.0, 0.4, 0.0, 0.0, 1.0, 0.4, 0.0, 0.0, 1.0, 0.4, 0.0, 0.0, 1.0, 0.4, 0.0, 0.0, 1.0, 0.4, 0.0, 0.0, 1.0, 0.4, 0.0, 0.0, 1.0, 0.4, 0.0, 0.0, 1.0, 0.4, 0.0, 0.0, 1.0, 0.4, 0.0, 0.0, 1.0, 0.4, 0.0, 0.0, 1.0, 0.4, 0.0, 0.0, 1.0, 0.4, 0.0, 0.0, 1.0, 0.4, 0.0, 0.0, 1.0, 0.4, 0.0, 0.0, 1.0, 0.4, 0.0, 0.0, 1.0, 0.4, 0.0, 0.0, 1.0, 0.4, 0.0, 0.0, 1.0, 0.4, 0.0, 0.0, 1.0, 0.4, 0.0, 0.0, 1.0, 0.4, 0.0, 0.0, 1.0, 0.4, 0.0, 0.0, 1.0, 0.4, 0.0, 0.0, 1.0, 0.4, 0.0, 0.0, 1.0, 0.4, 0.0, 0.0])
me_icegun.update()

# ---- objects
ob_icegun = bpy.data.objects.new('IceGun', me_icegun)

# ---- transforms, parenting, visibility, modifiers, constraints
ob_icegun.location = (0.0, 0.0, 0.0)
ob_icegun.color = (0.72, 0.72, 0.7, 1.0)

# ---- collection membership
scene.collection.objects.link(ob_icegun)

# ---- scene / render settings (as saved in the file)
scene.frame_start = 1; scene.frame_end = 250; scene.frame_set(1)
scene.render.engine = 'BLENDER_WORKBENCH'
scene.render.resolution_x = 1400
scene.render.resolution_y = 1000
scene.render.bake_bias = 0.0
scene.render.bake_samples = 0
scene.render.compositor_device = 'GPU'
scene.eevee.use_volume_custom_range = False
scene.eevee.fast_gi_thickness_near = 0.1
scene.eevee.fast_gi_thickness_far = 0.0
scene.eevee.ray_tracing_options.screen_trace_thickness = 0.1
bpy.context.view_layer.update()

# ---- added for rendering (the .blend has no active camera and no usable light): camera, sun
cam_auto = bpy.data.cameras.new('AutoCamera')
cam_auto.lens = 50.0
cam_auto.sensor_width = 36.0
cam_auto.clip_end = 1000.0
ob_auto_camera = bpy.data.objects.new('AutoCamera', cam_auto)
scene.collection.objects.link(ob_auto_camera)
ob_auto_camera.location = (0.485133, -0.722159, 0.414792)
ob_auto_camera.rotation_euler = (1.09748, -7.21219e-08, 0.694738)
scene.camera = ob_auto_camera
light_auto_sun = bpy.data.lights.new('AutoSun', 'SUN')
light_auto_sun.energy = 3.0
light_auto_sun.angle = 0.0523599
ob_auto_sun = bpy.data.objects.new('AutoSun', light_auto_sun)
scene.collection.objects.link(ob_auto_sun)
ob_auto_sun.rotation_euler = (0.872665, 0.174533, 0.523599)
bpy.context.view_layer.update()
